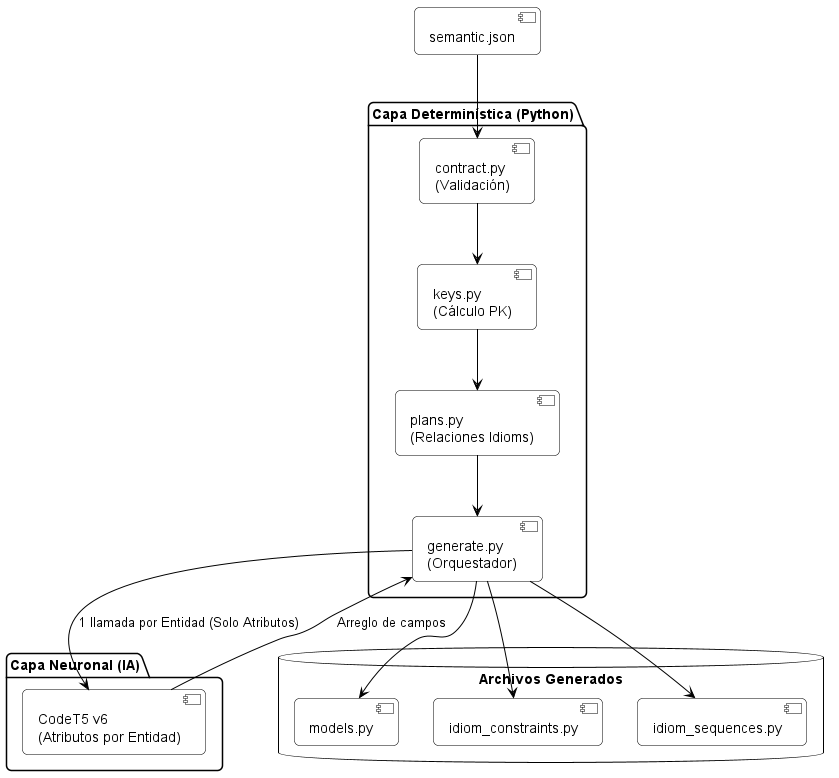

The diagram above was rendered by PlantUML. Its source (embedded in the PNG):
@startuml
skinparam roundcorner 10
skinparam shadowing false
skinparam component {
    BackgroundColor white
    BorderColor black
    ArrowColor black
}
skinparam database {
    BackgroundColor white
    BorderColor black
}

[semantic.json] as input

package "Capa Determinística (Python)" {
    [contract.py\n(Validación)] as contract
    [keys.py\n(Cálculo PK)] as keys
    [plans.py\n(Relaciones Idioms)] as plans
    [generate.py\n(Orquestador)] as generate
}

package "Capa Neuronal (IA)" {
    [CodeT5 v6\n(Atributos por Entidad)] as codet5
}

database "Archivos Generados" {
    [models.py] as models
    [idiom_constraints.py] as constraints
    [idiom_sequences.py] as sequences
}

input --> contract
contract --> keys
keys --> plans
generate --> codet5 : 1 llamada por Entidad (Solo Atributos)
codet5 --> generate : Arreglo de campos
plans --> generate
generate --> models
generate --> constraints
generate --> sequences

@enduml